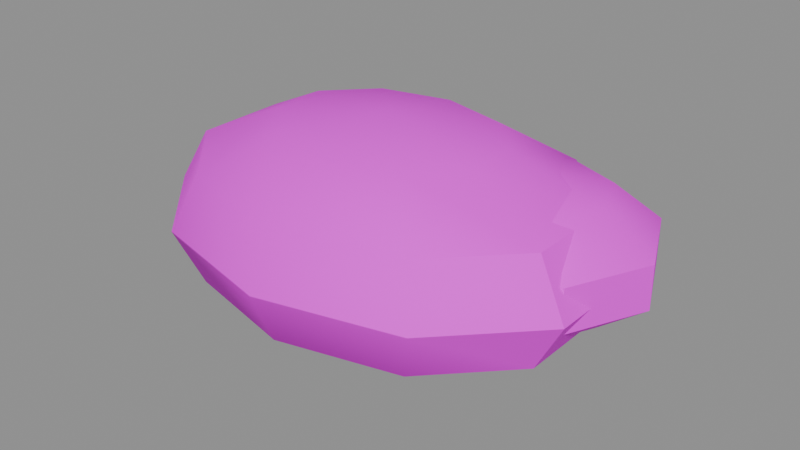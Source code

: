 # Source: PR_Nature_Tepe.blend  (saved by Blender 5.2.45; exported with 4.5.12 LTS)
import bpy
from mathutils import Matrix  # noqa: F401  (used for matrix-valued properties, if any)

bpy.ops.wm.read_factory_settings(use_empty=True)
scene = bpy.context.scene
scene.name = 'Scene'

# ---- images (referenced by path relative to the original .blend; pixels are not part of the script)
import os
ASSET_DIR = os.environ.get("B2B_ASSET_DIR", "")  # directory of the original .blend (textures are referenced by path, not embedded)
HERE = os.path.dirname(os.path.abspath(__file__))  # packed textures are extracted next to this script under _unpacked/

def load_image(name, relpath, width, height, colorspace="sRGB"):
    """Load a texture the original file referenced (path relative to the .blend, or extracted next to this script)."""
    p = next((c for c in (os.path.join(HERE, relpath), os.path.join(ASSET_DIR, relpath)) if relpath and os.path.exists(c)), "")
    if p:
        img = bpy.data.images.load(p, check_existing=True)
        img.name = name
    else:  # same state as the original file: an image datablock whose file is absent (Cycles renders it pink)
        img = bpy.data.images.new(name, width, height)
        img.source = "FILE"
        img.filepath = "//" + (relpath or name)
    img.colorspace_settings.name = colorspace
    return img
img_t_palette_main = load_image('T_Palette_Main', 'T_Palette_Main.png', 1024, 1024, 'sRGB')

# ---- materials (node trees are filled in below, after node groups)
mat_m_palette = bpy.data.materials.new('M_Palette')

# ---- material node trees
mat_m_palette.use_nodes = True; mat_m_palette.node_tree.nodes.clear()
_N = mat_m_palette.node_tree.nodes; _L = mat_m_palette.node_tree.links
n0 = _N.new('ShaderNodeBsdfPrincipled'); n0.name = 'Principled BSDF'; n0.location = (-200, 100)
n0.inputs[2].default_value = 0.75
n0.inputs[10].default_value = 0.005
n0.inputs[13].default_value = 0.2
n1 = _N.new('ShaderNodeOutputMaterial'); n1.name = 'Material Output'; n1.location = (200, 100)
n2 = _N.new('ShaderNodeTexImage'); n2.name = 'Image Texture'; n2.location = (0, 0)
n2.image = img_t_palette_main
n2.interpolation = 'Closest'
_L.new(n0.outputs[0], n1.inputs[0])
_L.new(n2.outputs[0], n0.inputs[0])
n1.is_active_output = True

# ---- meshes
me_pr_nature_tepe = bpy.data.meshes.new('PR_Nature_Tepe')
me_pr_nature_tepe.from_pydata([(0.0, 0.0, 2.15), (0.0, 0.0, -3.35), (1.763, 1.82, 1.782), (3.054, 3.153, 0.775), (3.527, 3.641, -0.6), (3.054, 3.153, -1.975), (1.763, 1.82, -2.982), (2.853, 0.6953, 1.782), (4.942, 1.204, 0.775), (5.706, 1.391, -0.6), (4.942, 1.204, -1.975), (2.853, 0.6953, -2.982), (2.853, -0.6953, 1.782), (4.942, -1.204, 0.775), (5.706, -1.391, -0.6), (4.942, -1.204, -1.975), (2.853, -0.6953, -2.982), (1.763, -1.82, 1.782), (3.054, -3.153, 0.775), (3.527, -3.641, -0.6), (3.054, -3.153, -1.975), (1.763, -1.82, -2.982), (1.431e-07, -2.25, 1.782), (2.861e-07, -3.897, 0.775), (2.861e-07, -4.5, -0.6), (2.861e-07, -3.897, -1.975), (1.431e-07, -2.25, -2.982), (-1.763, -1.82, 1.782), (-3.054, -3.153, 0.775), (-3.527, -3.641, -0.6), (-3.054, -3.153, -1.975), (-1.763, -1.82, -2.982), (-2.853, -0.6953, 1.782), (-4.942, -1.204, 0.775), (-5.706, -1.391, -0.6), (-4.942, -1.204, -1.975), (-2.853, -0.6953, -2.982), (-2.853, 0.6953, 1.782), (-4.942, 1.204, 0.775), (-5.706, 1.391, -0.6), (-4.942, 1.204, -1.975), (-2.853, 0.6953, -2.982), (-1.763, 1.82, 1.782), (-3.054, 3.153, 0.775), (-3.527, 3.641, -0.6), (-3.054, 3.153, -1.975), (-1.763, 1.82, -2.982), (-2.861e-07, 2.25, 1.782), (-8.583e-07, 3.897, 0.775), (-5.722e-07, 4.5, -0.6), (-8.583e-07, 3.897, -1.975), (-2.861e-07, 2.25, -2.982), (3.2, 1.0, 1.3), (3.2, 2.763, 0.9562), (3.2, 3.853, 0.05623), (3.2, 3.853, -1.056), (3.2, 2.763, -1.956), (3.2, 1.0, -2.3), (4.572, 2.247, 0.9562), (5.419, 3.017, 0.05623), (5.419, 3.017, -1.056), (4.572, 2.247, -1.956), (5.14, 1.0, 0.9562), (6.338, 1.0, 0.05623), (6.338, 1.0, -1.056), (5.14, 1.0, -1.956), (4.572, -0.2469, 0.9562), (5.419, -1.017, 0.05623), (5.419, -1.017, -1.056), (4.572, -0.2469, -1.956), (3.2, -0.7634, 0.9562), (3.2, -1.853, 0.05623), (3.2, -1.853, -1.056), (3.2, -0.7634, -1.956), (1.828, -0.2469, 0.9562), (0.9808, -1.017, 0.05623), (0.9808, -1.017, -1.056), (1.828, -0.2469, -1.956), (1.26, 1.0, 0.9562), (0.06151, 1.0, 0.05623), (0.06151, 1.0, -1.056), (1.26, 1.0, -1.956), (1.828, 2.247, 0.9562), (0.9808, 3.017, 0.05623), (0.9808, 3.017, -1.056), (1.828, 2.247, -1.956)], [], [(50, 49, 4, 5), (48, 47, 2, 3), (51, 50, 5, 6), (49, 48, 3, 4), (47, 0, 2), (1, 51, 6), (6, 5, 10, 11), (4, 3, 8, 9), (2, 0, 7), (1, 6, 11), (5, 4, 9, 10), (3, 2, 7, 8), (11, 10, 15, 16), (9, 8, 13, 14), (7, 0, 12), (1, 11, 16), (10, 9, 14, 15), (8, 7, 12, 13), (16, 15, 20, 21), (14, 13, 18, 19), (12, 0, 17), (1, 16, 21), (15, 14, 19, 20), (13, 12, 17, 18), (19, 18, 23, 24), (17, 0, 22), (1, 21, 26), (20, 19, 24, 25), (18, 17, 22, 23), (21, 20, 25, 26), (22, 0, 27), (1, 26, 31), (25, 24, 29, 30), (23, 22, 27, 28), (26, 25, 30, 31), (24, 23, 28, 29), (1, 31, 36), (30, 29, 34, 35), (28, 27, 32, 33), (31, 30, 35, 36), (29, 28, 33, 34), (27, 0, 32), (1, 36, 41), (35, 34, 39, 40), (33, 32, 37, 38), (36, 35, 40, 41), (34, 33, 38, 39), (32, 0, 37), (1, 41, 46), (40, 39, 44, 45), (38, 37, 42, 43), (41, 40, 45, 46), (39, 38, 43, 44), (37, 0, 42), (45, 44, 49, 50), (43, 42, 47, 48), (46, 45, 50, 51), (44, 43, 48, 49), (42, 0, 47), (1, 46, 51), (54, 53, 58, 59), (57, 56, 61), (55, 54, 59, 60), (53, 52, 58), (56, 55, 60, 61), (61, 60, 64, 65), (59, 58, 62, 63), (57, 61, 65), (60, 59, 63, 64), (58, 52, 62), (65, 64, 68, 69), (63, 62, 66, 67), (57, 65, 69), (64, 63, 67, 68), (62, 52, 66), (69, 68, 72, 73), (67, 66, 70, 71), (57, 69, 73), (68, 67, 71, 72), (66, 52, 70), (73, 72, 76, 77), (71, 70, 74, 75), (57, 73, 77), (72, 71, 75, 76), (70, 52, 74), (77, 76, 80, 81), (75, 74, 78, 79), (57, 77, 81), (76, 75, 79, 80), (74, 52, 78), (81, 80, 84, 85), (79, 78, 82, 83), (57, 81, 85), (80, 79, 83, 84), (78, 52, 82), (85, 84, 55, 56), (83, 82, 53, 54), (57, 85, 56), (84, 83, 54, 55), (82, 52, 53)])
me_pr_nature_tepe.polygons.foreach_set('use_smooth', [True] * 100)
_k = set([(3, 8), (4, 9), (4, 49), (5, 10), (8, 9), (8, 13), (9, 10), (9, 14), (10, 15), (13, 14), (13, 18), (14, 15), (14, 19), (15, 20), (19, 24), (24, 29), (28, 33), (29, 34), (30, 35), (33, 34), (33, 38), (34, 35), (34, 39), (35, 40), (38, 39), (38, 43), (39, 40), (39, 44), (40, 45), (44, 49), (54, 55), (54, 59), (54, 83), (55, 60), (55, 84), (59, 60), (59, 63), (60, 64), (63, 64), (63, 67), (64, 68), (67, 68), (67, 71), (68, 72), (71, 72), (71, 75), (72, 76), (75, 76), (75, 79), (76, 80), (79, 80), (79, 83), (80, 84), (83, 84)])
me_pr_nature_tepe.attributes.new('sharp_edge', 'BOOLEAN', 'EDGE').data.foreach_set('value', [ (min(e.vertices), max(e.vertices)) in _k for e in me_pr_nature_tepe.edges])
_uv = me_pr_nature_tepe.uv_layers.new(name='UVMap')
_uv.uv.foreach_set('vector', [0.5312, 0.9688, 0.5312, 0.9688, 0.5312, 0.9688, 0.5312, 0.9688, 0.5312, 0.9688, 0.5312, 0.9688, 0.5312, 0.9688, 0.5312, 0.9688, 0.5312, 0.9688, 0.5312, 0.9688, 0.5312, 0.9688, 0.5312, 0.9688, 0.5312, 0.9688, 0.5312, 0.9688, 0.5312, 0.9688, 0.5312, 0.9688, 0.5312, 0.9688, 0.5312, 0.9688, 0.5312, 0.9688, 0.5312, 0.9688, 0.5312, 0.9688, 0.5312, 0.9688, 0.5312, 0.9688, 0.5312, 0.9688, 0.5312, 0.9688, 0.5312, 0.9688, 0.5312, 0.9688, 0.5312, 0.9688, 0.5312, 0.9688, 0.5312, 0.9688, 0.5312, 0.9688, 0.5312, 0.9688, 0.5312, 0.9688, 0.5312, 0.9688, 0.5312, 0.9688, 0.5312, 0.9688, 0.5312, 0.9688, 0.5312, 0.9688, 0.5312, 0.9688, 0.5312, 0.9688, 0.5312, 0.9688, 0.5312, 0.9688, 0.5312, 0.9688, 0.5312, 0.9688, 0.5312, 0.9688, 0.5312, 0.9688, 0.5312, 0.9688, 0.5312, 0.9688, 0.5312, 0.9688, 0.5312, 0.9688, 0.5312, 0.9688, 0.5312, 0.9688, 0.5312, 0.9688, 0.5312, 0.9688, 0.5312, 0.9688, 0.5312, 0.9688, 0.5312, 0.9688, 0.5312, 0.9688, 0.5312, 0.9688, 0.5312, 0.9688, 0.5312, 0.9688, 0.5312, 0.9688, 0.5312, 0.9688, 0.5312, 0.9688, 0.5312, 0.9688, 0.5312, 0.9688, 0.5312, 0.9688, 0.5312, 0.9688, 0.5312, 0.9688, 0.5312, 0.9688, 0.5312, 0.9688, 0.5312, 0.9688, 0.5312, 0.9688, 0.5312, 0.9688, 0.5312, 0.9688, 0.5312, 0.9688, 0.5312, 0.9688, 0.5312, 0.9688, 0.5312, 0.9688, 0.5312, 0.9688, 0.5312, 0.9688, 0.5312, 0.9688, 0.5312, 0.9688, 0.5312, 0.9688, 0.5312, 0.9688, 0.5312, 0.9688, 0.5312, 0.9688, 0.5312, 0.9688, 0.5312, 0.9688, 0.5312, 0.9688, 0.5312, 0.9688, 0.5312, 0.9688, 0.5312, 0.9688, 0.5312, 0.9688, 0.5312, 0.9688, 0.5312, 0.9688, 0.5312, 0.9688, 0.5312, 0.9688, 0.5312, 0.9688, 0.5312, 0.9688, 0.5312, 0.9688, 0.5312, 0.9688, 0.5312, 0.9688, 0.5312, 0.9688, 0.5312, 0.9688, 0.5312, 0.9688, 0.5312, 0.9688, 0.5312, 0.9688, 0.5312, 0.9688, 0.5312, 0.9688, 0.5312, 0.9688, 0.5312, 0.9688, 0.5312, 0.9688, 0.5312, 0.9688, 0.5312, 0.9688, 0.5312, 0.9688, 0.5312, 0.9688, 0.5312, 0.9688, 0.5312, 0.9688, 0.5312, 0.9688, 0.5312, 0.9688, 0.5312, 0.9688, 0.5312, 0.9688, 0.5312, 0.9688, 0.5312, 0.9688, 0.5312, 0.9688, 0.5312, 0.9688, 0.5312, 0.9688, 0.5312, 0.9688, 0.5312, 0.9688, 0.5312, 0.9688, 0.5312, 0.9688, 0.5312, 0.9688, 0.5312, 0.9688, 0.5312, 0.9688, 0.5312, 0.9688, 0.5312, 0.9688, 0.5312, 0.9688, 0.5312, 0.9688, 0.5312, 0.9688, 0.5312, 0.9688, 0.5312, 0.9688, 0.5312, 0.9688, 0.5312, 0.9688, 0.5312, 0.9688, 0.5312, 0.9688, 0.5312, 0.9688, 0.5312, 0.9688, 0.5312, 0.9688, 0.5312, 0.9688, 0.5312, 0.9688, 0.5312, 0.9688, 0.5312, 0.9688, 0.5312, 0.9688, 0.5312, 0.9688, 0.5312, 0.9688, 0.5312, 0.9688, 0.5312, 0.9688, 0.5312, 0.9688, 0.5312, 0.9688, 0.5312, 0.9688, 0.5312, 0.9688, 0.5312, 0.9688, 0.5312, 0.9688, 0.5312, 0.9688, 0.5312, 0.9688, 0.5312, 0.9688, 0.5312, 0.9688, 0.5312, 0.9688, 0.5312, 0.9688, 0.5312, 0.9688, 0.5312, 0.9688, 0.5312, 0.9688, 0.5312, 0.9688, 0.5312, 0.9688, 0.5312, 0.9688, 0.5312, 0.9688, 0.5312, 0.9688, 0.5312, 0.9688, 0.5312, 0.9688, 0.5312, 0.9688, 0.5312, 0.9688, 0.5312, 0.9688, 0.5312, 0.9688, 0.5312, 0.9688, 0.5312, 0.9688, 0.5312, 0.9688, 0.5312, 0.9688, 0.5312, 0.9688, 0.5312, 0.9688, 0.5312, 0.9688, 0.5312, 0.9688, 0.5312, 0.9688, 0.5312, 0.9688, 0.5312, 0.9688, 0.5312, 0.9688, 0.5312, 0.9688, 0.5312, 0.9688, 0.5312, 0.9688, 0.5312, 0.9688, 0.5312, 0.9688, 0.5312, 0.9688, 0.5312, 0.9688, 0.5312, 0.9688, 0.5312, 0.9688, 0.5312, 0.9688, 0.5312, 0.9688, 0.5312, 0.9688, 0.5312, 0.9688, 0.5312, 0.9688, 0.5312, 0.9688, 0.5312, 0.9688, 0.5312, 0.9688, 0.5312, 0.9688, 0.5312, 0.9688, 0.5312, 0.9688, 0.5312, 0.9688, 0.5312, 0.9688, 0.5312, 0.9688, 0.5312, 0.9688, 0.5938, 0.8438, 0.5938, 0.8438, 0.5938, 0.8438, 0.5938, 0.8438, 0.5938, 0.8438, 0.5938, 0.8438, 0.5938, 0.8438, 0.5938, 0.8438, 0.5938, 0.8438, 0.5938, 0.8438, 0.5938, 0.8438, 0.5938, 0.8438, 0.5938, 0.8438, 0.5938, 0.8438, 0.5938, 0.8438, 0.5938, 0.8438, 0.5938, 0.8438, 0.5938, 0.8438, 0.5938, 0.8438, 0.5938, 0.8438, 0.5938, 0.8438, 0.5938, 0.8438, 0.5938, 0.8438, 0.5938, 0.8438, 0.5938, 0.8438, 0.5938, 0.8438, 0.5938, 0.8438, 0.5938, 0.8438, 0.5938, 0.8438, 0.5938, 0.8438, 0.5938, 0.8438, 0.5938, 0.8438, 0.5938, 0.8438, 0.5938, 0.8438, 0.5938, 0.8438, 0.5938, 0.8438, 0.5938, 0.8438, 0.5938, 0.8438, 0.5938, 0.8438, 0.5938, 0.8438, 0.5938, 0.8438, 0.5938, 0.8438, 0.5938, 0.8438, 0.5938, 0.8438, 0.5938, 0.8438, 0.5938, 0.8438, 0.5938, 0.8438, 0.5938, 0.8438, 0.5938, 0.8438, 0.5938, 0.8438, 0.5938, 0.8438, 0.5938, 0.8438, 0.5938, 0.8438, 0.5938, 0.8438, 0.5938, 0.8438, 0.5938, 0.8438, 0.5938, 0.8438, 0.5938, 0.8438, 0.5938, 0.8438, 0.5938, 0.8438, 0.5938, 0.8438, 0.5938, 0.8438, 0.5938, 0.8438, 0.5938, 0.8438, 0.5938, 0.8438, 0.5938, 0.8438, 0.5938, 0.8438, 0.5938, 0.8438, 0.5938, 0.8438, 0.5938, 0.8438, 0.5938, 0.8438, 0.5938, 0.8438, 0.5938, 0.8438, 0.5938, 0.8438, 0.5938, 0.8438, 0.5938, 0.8438, 0.5938, 0.8438, 0.5938, 0.8438, 0.5938, 0.8438, 0.5938, 0.8438, 0.5938, 0.8438, 0.5938, 0.8438, 0.5938, 0.8438, 0.5938, 0.8438, 0.5938, 0.8438, 0.5938, 0.8438, 0.5938, 0.8438, 0.5938, 0.8438, 0.5938, 0.8438, 0.5938, 0.8438, 0.5938, 0.8438, 0.5938, 0.8438, 0.5938, 0.8438, 0.5938, 0.8438, 0.5938, 0.8438, 0.5938, 0.8438, 0.5938, 0.8438, 0.5938, 0.8438, 0.5938, 0.8438, 0.5938, 0.8438, 0.5938, 0.8438, 0.5938, 0.8438, 0.5938, 0.8438, 0.5938, 0.8438, 0.5938, 0.8438, 0.5938, 0.8438, 0.5938, 0.8438, 0.5938, 0.8438, 0.5938, 0.8438, 0.5938, 0.8438, 0.5938, 0.8438, 0.5938, 0.8438, 0.5938, 0.8438, 0.5938, 0.8438, 0.5938, 0.8438, 0.5938, 0.8438, 0.5938, 0.8438, 0.5938, 0.8438, 0.5938, 0.8438, 0.5938, 0.8438, 0.5938, 0.8438, 0.5938, 0.8438, 0.5938, 0.8438, 0.5938, 0.8438, 0.5938, 0.8438, 0.5938, 0.8438, 0.5938, 0.8438, 0.5938, 0.8438, 0.5938, 0.8438, 0.5938, 0.8438, 0.5938, 0.8438, 0.5938, 0.8438, 0.5938, 0.8438, 0.5938, 0.8438, 0.5938, 0.8438, 0.5938, 0.8438, 0.5938, 0.8438, 0.5938, 0.8438, 0.5938, 0.8438, 0.5938, 0.8438, 0.5938, 0.8438, 0.5938, 0.8438, 0.5938, 0.8438, 0.5938, 0.8438])
me_pr_nature_tepe.materials.append(mat_m_palette)
me_pr_nature_tepe.update()

# ---- objects
ob_pr_nature_tepe = bpy.data.objects.new('PR_Nature_Tepe', me_pr_nature_tepe)

# ---- transforms, parenting, visibility, modifiers, constraints
ob_pr_nature_tepe.location = (0.0, 0.0, 0.0)

# ---- collection membership
scene.collection.objects.link(ob_pr_nature_tepe)

# ---- scene / render settings (as saved in the file)
scene.frame_start = 1; scene.frame_end = 250; scene.frame_set(1)
scene.render.engine = 'BLENDER_EEVEE_NEXT'
scene.render.bake_bias = 0.0
scene.render.bake_samples = 0
scene.render.compositor_device = 'GPU'
scene.eevee.use_volume_custom_range = False
scene.eevee.fast_gi_thickness_near = 0.1
scene.eevee.fast_gi_thickness_far = 0.0
scene.eevee.ray_tracing_options.screen_trace_thickness = 0.1
bpy.context.view_layer.update()

# ---- added for rendering (the .blend has no active camera and no usable light): camera, sun + grey world if the file has none
cam_auto = bpy.data.cameras.new('AutoCamera')
cam_auto.lens = 50.0
cam_auto.sensor_width = 36.0
cam_auto.clip_end = 1000.0
ob_auto_camera = bpy.data.objects.new('AutoCamera', cam_auto)
scene.collection.objects.link(ob_auto_camera)
ob_auto_camera.location = (15.1291, -17.7757, 11.2505)
ob_auto_camera.rotation_euler = (1.09748, -7.21219e-08, 0.694738)
scene.camera = ob_auto_camera
light_auto_sun = bpy.data.lights.new('AutoSun', 'SUN')
light_auto_sun.energy = 3.0
light_auto_sun.angle = 0.0523599
ob_auto_sun = bpy.data.objects.new('AutoSun', light_auto_sun)
scene.collection.objects.link(ob_auto_sun)
ob_auto_sun.rotation_euler = (0.872665, 0.174533, 0.523599)
if scene.world is None:
    world_auto = bpy.data.worlds.new('AutoWorld')
    world_auto.color = (0.3, 0.3, 0.3)
    scene.world = world_auto
bpy.context.view_layer.update()
